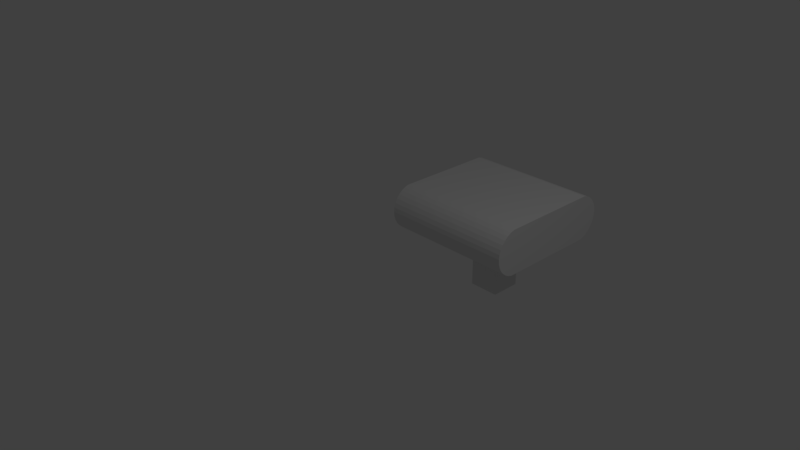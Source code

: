 # Source: magleves_track.blend  (saved by Blender 2.78.0; exported with 4.5.12 LTS)
import bpy
from mathutils import Matrix  # noqa: F401  (used for matrix-valued properties, if any)

bpy.ops.wm.read_factory_settings(use_empty=True)
scene = bpy.context.scene
scene.name = 'Scene'

# ---- collections
col_collection_1 = bpy.data.collections.new('Collection 1'); scene.collection.children.link(col_collection_1)

# ---- world
world_world = bpy.data.worlds.new('World'); scene.world = world_world
world_world.color = (0.05088, 0.05088, 0.05088)
world_world.use_sun_shadow = False
world_world.sun_shadow_jitter_overblur = 0.0
world_world.cycles.sampling_method = 'MANUAL'

# ---- cameras
cam_camera = bpy.data.cameras.new('Camera')
cam_camera.clip_end = 100.0
cam_camera.lens = 35.0
cam_camera.sensor_width = 32.0
cam_camera.sensor_height = 18.0
cam_camera.ortho_scale = 7.314
cam_camera.dof.focus_distance = 0.0
cam_camera.dof.aperture_fstop = 128.0

# ---- lights
light_lamp = bpy.data.lights.new('Lamp', 'POINT')
light_lamp.transmission_factor = 0.0
light_lamp.cutoff_distance = 30.0
light_lamp.energy = 100.0
light_lamp.shadow_buffer_clip_start = 1.001
light_lamp.shadow_soft_size = 0.1
light_lamp.shadow_maximum_resolution = 0.006
light_lamp.use_absolute_resolution = True

# ---- meshes
me_cylinder_001 = bpy.data.meshes.new('Cylinder.001')
me_cylinder_001.from_pydata([(-0.1072, 1.029, 0.1068), (1.288, 1.029, 0.1068), (-0.1072, 0.529, 0.1068), (1.288, 0.529, 0.1068), (-0.1072, 1.029, -0.0687), (1.288, 1.029, -0.0687), (-0.1072, 0.529, -0.0687), (1.288, 0.529, -0.0687), (3.315e-08, 1.893, -0.381), (3.315e-08, 1.893, 0.381), (0.07433, 1.886, -0.381), (0.07433, 1.886, 0.381), (0.1458, 1.864, -0.381), (0.1458, 1.864, 0.381), (0.2117, 1.829, -0.381), (0.2117, 1.829, 0.381), (0.2694, 1.781, -0.381), (0.2694, 1.781, 0.381), (0.3168, 1.724, -0.381), (0.3168, 1.724, 0.381), (0.352, 1.658, -0.381), (0.352, 1.658, 0.381), (0.3737, 1.586, -0.381), (0.3737, 1.586, 0.381), (0.3737, -0.07433, -0.381), (0.3737, -0.07433, 0.381), (0.352, -0.1458, -0.381), (0.352, -0.1458, 0.381), (0.3168, -0.2117, -0.381), (0.3168, -0.2117, 0.381), (0.2694, -0.2694, -0.381), (0.2694, -0.2694, 0.381), (0.2117, -0.3168, -0.381), (0.2117, -0.3168, 0.381), (0.1458, -0.352, -0.381), (0.1458, -0.352, 0.381), (0.07433, -0.3737, -0.381), (0.07433, -0.3737, 0.381), (-9.1e-08, -0.381, -0.381), (-9.1e-08, -0.381, 0.381), (-0.07433, -0.3737, -0.381), (-0.07433, -0.3737, 0.381), (-0.1458, -0.352, -0.381), (-0.1458, -0.352, 0.381), (-0.2117, -0.3168, -0.381), (-0.2117, -0.3168, 0.381), (-0.2694, -0.2694, -0.381), (-0.2694, -0.2694, 0.381), (-0.3168, -0.2117, -0.381), (-0.3168, -0.2117, 0.381), (-0.352, -0.1458, -0.381), (-0.352, -0.1458, 0.381), (-0.3737, -0.07433, -0.381), (-0.3737, -0.07433, 0.381), (-0.3737, 1.586, -0.381), (-0.3737, 1.586, 0.381), (-0.352, 1.658, -0.381), (-0.352, 1.658, 0.381), (-0.3168, 1.724, -0.381), (-0.3168, 1.724, 0.381), (-0.2694, 1.781, -0.381), (-0.2694, 1.781, 0.381), (-0.2117, 1.829, -0.381), (-0.2117, 1.829, 0.381), (-0.1458, 1.864, -0.381), (-0.1458, 1.864, 0.381), (-0.07433, 1.886, -0.381), (-0.07433, 1.886, 0.381)], [], [(0, 1, 3, 2), (2, 3, 7, 6), (6, 7, 5, 4), (4, 5, 1, 0), (2, 6, 4, 0), (7, 3, 1, 5), (8, 9, 11, 10), (10, 11, 13, 12), (12, 13, 15, 14), (14, 15, 17, 16), (16, 17, 19, 18), (18, 19, 21, 20), (20, 21, 23, 22), (24, 25, 27, 26), (26, 27, 29, 28), (28, 29, 31, 30), (30, 31, 33, 32), (32, 33, 35, 34), (34, 35, 37, 36), (36, 37, 39, 38), (38, 39, 41, 40), (40, 41, 43, 42), (42, 43, 45, 44), (44, 45, 47, 46), (46, 47, 49, 48), (48, 49, 51, 50), (50, 51, 53, 52), (22, 23, 25, 24), (54, 55, 57, 56), (56, 57, 59, 58), (58, 59, 61, 60), (60, 61, 63, 62), (62, 63, 65, 64), (8, 10, 12, 14, 16, 18, 20, 22, 24, 26, 28, 30, 32, 34, 36, 38, 40, 42, 44, 46, 48, 50, 52, 54, 56, 58, 60, 62, 64, 66), (64, 65, 67, 66), (66, 67, 9, 8), (52, 53, 55, 54), (11, 9, 67, 65, 63, 61, 59, 57, 55, 53, 51, 49, 47, 45, 43, 41, 39, 37, 35, 33, 31, 29, 27, 25, 23, 21, 19, 17, 15, 13)])
me_cylinder_001.use_remesh_preserve_volume = False
me_cylinder_001.use_remesh_preserve_attributes = False
me_cylinder_001.use_mirror_vertex_groups = False
me_cylinder_001.update()

# ---- objects
ob_lamp = bpy.data.objects.new('Lamp', light_lamp)
ob_camera = bpy.data.objects.new('Camera', cam_camera)
ob_cylinder_002 = bpy.data.objects.new('Cylinder.002', me_cylinder_001)

# ---- transforms, parenting, visibility, modifiers, constraints
ob_lamp.location = (4.076, 1.005, 5.904)
ob_lamp.rotation_euler = (0.6503, 0.05522, 1.866)
ob_lamp.lock_rotations_4d = False
ob_lamp.empty_display_type = 'ARROWS'
ob_lamp.color = (0.0, 0.0, 0.0, 0.0)
ob_lamp.lineart.crease_threshold = 0.0
ob_camera.location = (7.481, -6.508, 5.344)
ob_camera.rotation_euler = (1.109, 0.0, 0.8149)
ob_camera.lock_rotations_4d = False
ob_camera.empty_display_type = 'ARROWS'
ob_camera.color = (0.0, 0.0, 0.0, 0.0)
ob_camera.display_type = 'WIRE'
ob_camera.lineart.crease_threshold = 0.0
ob_cylinder_002.location = (0.09837, 1.627, -0.1348)
ob_cylinder_002.rotation_euler = (-1.344e-07, 1.571, 0.0)
ob_cylinder_002.scale = (0.9205, 0.9205, 2.624)
ob_cylinder_002.lineart.crease_threshold = 0.0

# ---- collection membership
col_collection_1.objects.link(ob_lamp)
col_collection_1.objects.link(ob_camera)
col_collection_1.objects.link(ob_cylinder_002)

# ---- scene / render settings (as saved in the file)
scene.camera = ob_camera
scene.frame_start = 1; scene.frame_end = 250; scene.frame_set(1)
scene.render.engine = 'BLENDER_EEVEE_NEXT'
scene.render.resolution_percentage = 50
scene.render.dither_intensity = 0.0
scene.cycles.use_denoising = False
scene.cycles.samples = 128
scene.cycles.sampling_pattern = 'TABULATED_SOBOL'
scene.cycles.light_sampling_threshold = 0.0
scene.cycles.use_adaptive_sampling = False
scene.cycles.use_light_tree = False
scene.cycles.blur_glossy = 0.0
scene.cycles.sample_clamp_indirect = 0.0
scene.view_settings.view_transform = 'Standard'
bpy.context.view_layer.update()
